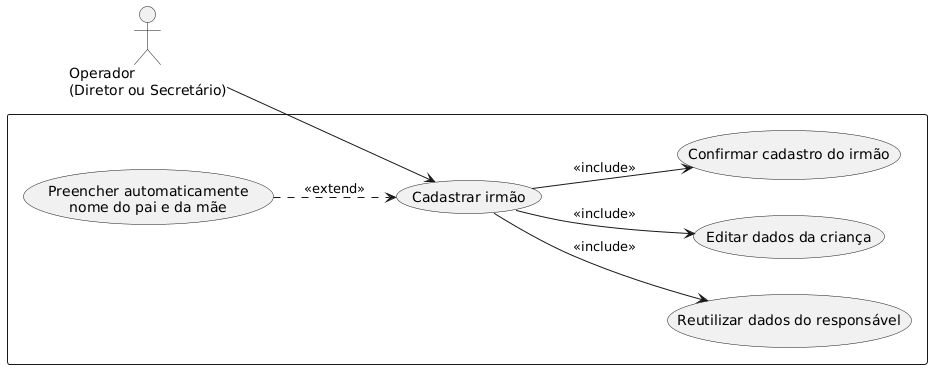

The diagram above was rendered by PlantUML. Its source (embedded in the PNG):
@startuml

left to right direction

actor "Operador\n(Diretor ou Secretário)" as Operador

rectangle  {

    usecase "Cadastrar irmão" as UC1
    usecase "Reutilizar dados do responsável" as UC2
    usecase "Preencher automaticamente\nnome do pai e da mãe" as UC3
    usecase "Editar dados da criança" as UC4
    usecase "Confirmar cadastro do irmão" as UC5

}

Operador --> UC1

UC1 --> UC2 : <<include>>
UC1 --> UC4 : <<include>>
UC1 --> UC5 : <<include>>

UC3 ..> UC1 : <<extend>>

@enduml